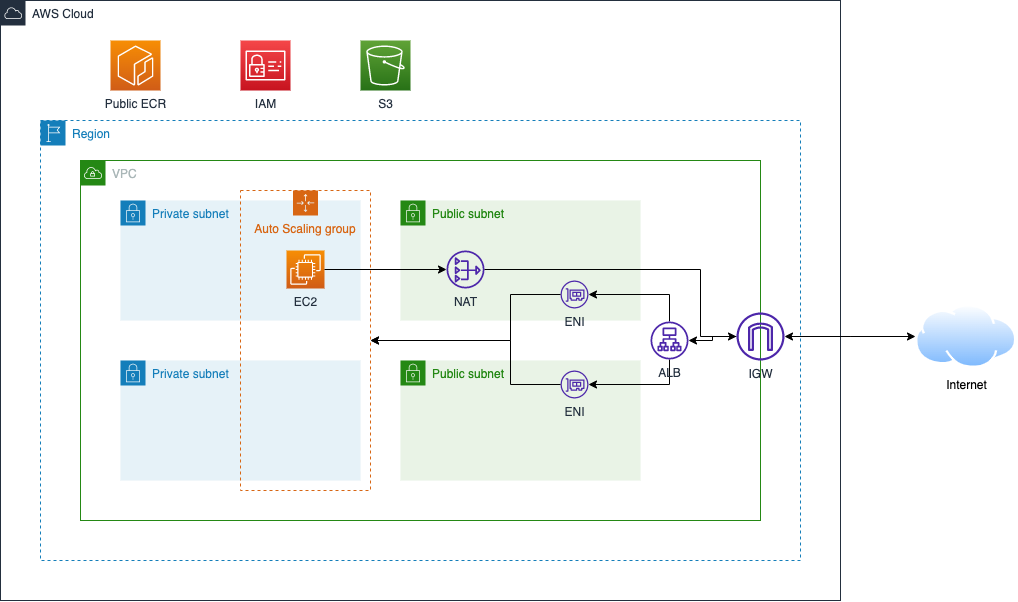

The diagram above was exported from draw.io. Its source (the exported page's mxGraphModel, read from the mxfile embedded in the PNG):
<mxGraphModel dx="2049" dy="1147" grid="1" gridSize="10" guides="1" tooltips="1" connect="1" arrows="1" fold="1" page="1" pageScale="1" pageWidth="850" pageHeight="1100" math="0" shadow="0">
  <root>
    <mxCell id="0" />
    <mxCell id="1" parent="0" />
    <mxCell id="g2xb5HiN6IqM22ZSBdEP-1" value="AWS Cloud" style="points=[[0,0],[0.25,0],[0.5,0],[0.75,0],[1,0],[1,0.25],[1,0.5],[1,0.75],[1,1],[0.75,1],[0.5,1],[0.25,1],[0,1],[0,0.75],[0,0.5],[0,0.25]];outlineConnect=0;gradientColor=none;html=1;whiteSpace=wrap;fontSize=12;fontStyle=0;container=1;pointerEvents=0;collapsible=0;recursiveResize=0;shape=mxgraph.aws4.group;grIcon=mxgraph.aws4.group_aws_cloud;strokeColor=#232F3E;fillColor=none;verticalAlign=top;align=left;spacingLeft=30;fontColor=#232F3E;dashed=0;" vertex="1" parent="1">
      <mxGeometry x="5" y="40" width="840" height="600" as="geometry" />
    </mxCell>
    <mxCell id="g2xb5HiN6IqM22ZSBdEP-2" value="Region" style="points=[[0,0],[0.25,0],[0.5,0],[0.75,0],[1,0],[1,0.25],[1,0.5],[1,0.75],[1,1],[0.75,1],[0.5,1],[0.25,1],[0,1],[0,0.75],[0,0.5],[0,0.25]];outlineConnect=0;gradientColor=none;html=1;whiteSpace=wrap;fontSize=12;fontStyle=0;container=1;pointerEvents=0;collapsible=0;recursiveResize=0;shape=mxgraph.aws4.group;grIcon=mxgraph.aws4.group_region;strokeColor=#147EBA;fillColor=none;verticalAlign=top;align=left;spacingLeft=30;fontColor=#147EBA;dashed=1;" vertex="1" parent="g2xb5HiN6IqM22ZSBdEP-1">
      <mxGeometry x="40" y="120" width="760" height="440" as="geometry" />
    </mxCell>
    <mxCell id="g2xb5HiN6IqM22ZSBdEP-3" value="VPC" style="points=[[0,0],[0.25,0],[0.5,0],[0.75,0],[1,0],[1,0.25],[1,0.5],[1,0.75],[1,1],[0.75,1],[0.5,1],[0.25,1],[0,1],[0,0.75],[0,0.5],[0,0.25]];outlineConnect=0;gradientColor=none;html=1;whiteSpace=wrap;fontSize=12;fontStyle=0;container=1;pointerEvents=0;collapsible=0;recursiveResize=0;shape=mxgraph.aws4.group;grIcon=mxgraph.aws4.group_vpc;strokeColor=#248814;fillColor=none;verticalAlign=top;align=left;spacingLeft=30;fontColor=#AAB7B8;dashed=0;" vertex="1" parent="g2xb5HiN6IqM22ZSBdEP-2">
      <mxGeometry x="40" y="40" width="680" height="360" as="geometry" />
    </mxCell>
    <mxCell id="g2xb5HiN6IqM22ZSBdEP-4" value="Private subnet" style="points=[[0,0],[0.25,0],[0.5,0],[0.75,0],[1,0],[1,0.25],[1,0.5],[1,0.75],[1,1],[0.75,1],[0.5,1],[0.25,1],[0,1],[0,0.75],[0,0.5],[0,0.25]];outlineConnect=0;gradientColor=none;html=1;whiteSpace=wrap;fontSize=12;fontStyle=0;container=1;pointerEvents=0;collapsible=0;recursiveResize=0;shape=mxgraph.aws4.group;grIcon=mxgraph.aws4.group_security_group;grStroke=0;strokeColor=#147EBA;fillColor=#E6F2F8;verticalAlign=top;align=left;spacingLeft=30;fontColor=#147EBA;dashed=0;" vertex="1" parent="g2xb5HiN6IqM22ZSBdEP-3">
      <mxGeometry x="40" y="40" width="240" height="120" as="geometry" />
    </mxCell>
    <mxCell id="g2xb5HiN6IqM22ZSBdEP-5" value="Private subnet" style="points=[[0,0],[0.25,0],[0.5,0],[0.75,0],[1,0],[1,0.25],[1,0.5],[1,0.75],[1,1],[0.75,1],[0.5,1],[0.25,1],[0,1],[0,0.75],[0,0.5],[0,0.25]];outlineConnect=0;gradientColor=none;html=1;whiteSpace=wrap;fontSize=12;fontStyle=0;container=1;pointerEvents=0;collapsible=0;recursiveResize=0;shape=mxgraph.aws4.group;grIcon=mxgraph.aws4.group_security_group;grStroke=0;strokeColor=#147EBA;fillColor=#E6F2F8;verticalAlign=top;align=left;spacingLeft=30;fontColor=#147EBA;dashed=0;" vertex="1" parent="g2xb5HiN6IqM22ZSBdEP-3">
      <mxGeometry x="40" y="200" width="240" height="120" as="geometry" />
    </mxCell>
    <mxCell id="g2xb5HiN6IqM22ZSBdEP-6" value="Public subnet" style="points=[[0,0],[0.25,0],[0.5,0],[0.75,0],[1,0],[1,0.25],[1,0.5],[1,0.75],[1,1],[0.75,1],[0.5,1],[0.25,1],[0,1],[0,0.75],[0,0.5],[0,0.25]];outlineConnect=0;gradientColor=none;html=1;whiteSpace=wrap;fontSize=12;fontStyle=0;container=1;pointerEvents=0;collapsible=0;recursiveResize=0;shape=mxgraph.aws4.group;grIcon=mxgraph.aws4.group_security_group;grStroke=0;strokeColor=#248814;fillColor=#E9F3E6;verticalAlign=top;align=left;spacingLeft=30;fontColor=#248814;dashed=0;" vertex="1" parent="g2xb5HiN6IqM22ZSBdEP-3">
      <mxGeometry x="320" y="40" width="240" height="120" as="geometry" />
    </mxCell>
    <mxCell id="g2xb5HiN6IqM22ZSBdEP-14" value="NAT" style="sketch=0;outlineConnect=0;fontColor=#232F3E;gradientColor=none;fillColor=#4D27AA;strokeColor=none;dashed=0;verticalLabelPosition=bottom;verticalAlign=top;align=center;html=1;fontSize=12;fontStyle=0;aspect=fixed;pointerEvents=1;shape=mxgraph.aws4.nat_gateway;" vertex="1" parent="g2xb5HiN6IqM22ZSBdEP-6">
      <mxGeometry x="46" y="50" width="38" height="38" as="geometry" />
    </mxCell>
    <mxCell id="g2xb5HiN6IqM22ZSBdEP-24" value="ENI" style="sketch=0;outlineConnect=0;fontColor=#232F3E;gradientColor=none;fillColor=#4D27AA;strokeColor=none;dashed=0;verticalLabelPosition=bottom;verticalAlign=top;align=center;html=1;fontSize=12;fontStyle=0;aspect=fixed;pointerEvents=1;shape=mxgraph.aws4.elastic_network_interface;" vertex="1" parent="g2xb5HiN6IqM22ZSBdEP-6">
      <mxGeometry x="160" y="80" width="28" height="28" as="geometry" />
    </mxCell>
    <mxCell id="g2xb5HiN6IqM22ZSBdEP-8" value="Public subnet" style="points=[[0,0],[0.25,0],[0.5,0],[0.75,0],[1,0],[1,0.25],[1,0.5],[1,0.75],[1,1],[0.75,1],[0.5,1],[0.25,1],[0,1],[0,0.75],[0,0.5],[0,0.25]];outlineConnect=0;gradientColor=none;html=1;whiteSpace=wrap;fontSize=12;fontStyle=0;container=1;pointerEvents=0;collapsible=0;recursiveResize=0;shape=mxgraph.aws4.group;grIcon=mxgraph.aws4.group_security_group;grStroke=0;strokeColor=#248814;fillColor=#E9F3E6;verticalAlign=top;align=left;spacingLeft=30;fontColor=#248814;dashed=0;" vertex="1" parent="g2xb5HiN6IqM22ZSBdEP-3">
      <mxGeometry x="320" y="200" width="240" height="120" as="geometry" />
    </mxCell>
    <mxCell id="g2xb5HiN6IqM22ZSBdEP-25" value="ENI" style="sketch=0;outlineConnect=0;fontColor=#232F3E;gradientColor=none;fillColor=#4D27AA;strokeColor=none;dashed=0;verticalLabelPosition=bottom;verticalAlign=top;align=center;html=1;fontSize=12;fontStyle=0;aspect=fixed;pointerEvents=1;shape=mxgraph.aws4.elastic_network_interface;" vertex="1" parent="g2xb5HiN6IqM22ZSBdEP-8">
      <mxGeometry x="160" y="10" width="28" height="28" as="geometry" />
    </mxCell>
    <mxCell id="g2xb5HiN6IqM22ZSBdEP-11" value="Auto Scaling group" style="points=[[0,0],[0.25,0],[0.5,0],[0.75,0],[1,0],[1,0.25],[1,0.5],[1,0.75],[1,1],[0.75,1],[0.5,1],[0.25,1],[0,1],[0,0.75],[0,0.5],[0,0.25]];outlineConnect=0;gradientColor=none;html=1;whiteSpace=wrap;fontSize=12;fontStyle=0;container=1;pointerEvents=0;collapsible=0;recursiveResize=0;shape=mxgraph.aws4.groupCenter;grIcon=mxgraph.aws4.group_auto_scaling_group;grStroke=1;strokeColor=#D86613;fillColor=none;verticalAlign=top;align=center;fontColor=#D86613;dashed=1;spacingTop=25;" vertex="1" parent="g2xb5HiN6IqM22ZSBdEP-3">
      <mxGeometry x="160" y="30" width="130" height="300" as="geometry" />
    </mxCell>
    <mxCell id="g2xb5HiN6IqM22ZSBdEP-12" value="EC2" style="sketch=0;points=[[0,0,0],[0.25,0,0],[0.5,0,0],[0.75,0,0],[1,0,0],[0,1,0],[0.25,1,0],[0.5,1,0],[0.75,1,0],[1,1,0],[0,0.25,0],[0,0.5,0],[0,0.75,0],[1,0.25,0],[1,0.5,0],[1,0.75,0]];outlineConnect=0;fontColor=#232F3E;gradientColor=#F78E04;gradientDirection=north;fillColor=#D05C17;strokeColor=#ffffff;dashed=0;verticalLabelPosition=bottom;verticalAlign=top;align=center;html=1;fontSize=12;fontStyle=0;aspect=fixed;shape=mxgraph.aws4.resourceIcon;resIcon=mxgraph.aws4.ec2;" vertex="1" parent="g2xb5HiN6IqM22ZSBdEP-11">
      <mxGeometry x="46" y="60" width="38" height="38" as="geometry" />
    </mxCell>
    <mxCell id="g2xb5HiN6IqM22ZSBdEP-15" style="edgeStyle=orthogonalEdgeStyle;rounded=0;orthogonalLoop=1;jettySize=auto;html=1;" edge="1" parent="g2xb5HiN6IqM22ZSBdEP-3" source="g2xb5HiN6IqM22ZSBdEP-12" target="g2xb5HiN6IqM22ZSBdEP-14">
      <mxGeometry relative="1" as="geometry" />
    </mxCell>
    <mxCell id="g2xb5HiN6IqM22ZSBdEP-26" style="edgeStyle=orthogonalEdgeStyle;rounded=0;orthogonalLoop=1;jettySize=auto;html=1;" edge="1" parent="g2xb5HiN6IqM22ZSBdEP-3" source="g2xb5HiN6IqM22ZSBdEP-18" target="g2xb5HiN6IqM22ZSBdEP-24">
      <mxGeometry relative="1" as="geometry">
        <Array as="points">
          <mxPoint x="589" y="134" />
        </Array>
      </mxGeometry>
    </mxCell>
    <mxCell id="g2xb5HiN6IqM22ZSBdEP-27" style="edgeStyle=orthogonalEdgeStyle;rounded=0;orthogonalLoop=1;jettySize=auto;html=1;" edge="1" parent="g2xb5HiN6IqM22ZSBdEP-3" source="g2xb5HiN6IqM22ZSBdEP-18" target="g2xb5HiN6IqM22ZSBdEP-25">
      <mxGeometry relative="1" as="geometry">
        <Array as="points">
          <mxPoint x="589" y="224" />
        </Array>
      </mxGeometry>
    </mxCell>
    <mxCell id="g2xb5HiN6IqM22ZSBdEP-18" value="ALB" style="sketch=0;outlineConnect=0;fontColor=#232F3E;gradientColor=none;fillColor=#4D27AA;strokeColor=none;dashed=0;verticalLabelPosition=bottom;verticalAlign=top;align=center;html=1;fontSize=12;fontStyle=0;aspect=fixed;pointerEvents=1;shape=mxgraph.aws4.application_load_balancer;" vertex="1" parent="g2xb5HiN6IqM22ZSBdEP-3">
      <mxGeometry x="570" y="161" width="38" height="38" as="geometry" />
    </mxCell>
    <mxCell id="g2xb5HiN6IqM22ZSBdEP-28" style="edgeStyle=orthogonalEdgeStyle;rounded=0;orthogonalLoop=1;jettySize=auto;html=1;" edge="1" parent="g2xb5HiN6IqM22ZSBdEP-3" source="g2xb5HiN6IqM22ZSBdEP-24" target="g2xb5HiN6IqM22ZSBdEP-11">
      <mxGeometry relative="1" as="geometry">
        <Array as="points">
          <mxPoint x="430" y="134" />
          <mxPoint x="430" y="180" />
        </Array>
      </mxGeometry>
    </mxCell>
    <mxCell id="g2xb5HiN6IqM22ZSBdEP-29" style="edgeStyle=orthogonalEdgeStyle;rounded=0;orthogonalLoop=1;jettySize=auto;html=1;" edge="1" parent="g2xb5HiN6IqM22ZSBdEP-3" source="g2xb5HiN6IqM22ZSBdEP-25" target="g2xb5HiN6IqM22ZSBdEP-11">
      <mxGeometry relative="1" as="geometry">
        <Array as="points">
          <mxPoint x="430" y="224" />
          <mxPoint x="430" y="180" />
        </Array>
      </mxGeometry>
    </mxCell>
    <mxCell id="g2xb5HiN6IqM22ZSBdEP-20" style="edgeStyle=orthogonalEdgeStyle;rounded=0;orthogonalLoop=1;jettySize=auto;html=1;" edge="1" parent="g2xb5HiN6IqM22ZSBdEP-2" source="g2xb5HiN6IqM22ZSBdEP-16" target="g2xb5HiN6IqM22ZSBdEP-18">
      <mxGeometry relative="1" as="geometry" />
    </mxCell>
    <mxCell id="g2xb5HiN6IqM22ZSBdEP-16" value="IGW" style="sketch=0;outlineConnect=0;fontColor=#232F3E;gradientColor=none;fillColor=#4D27AA;strokeColor=none;dashed=0;verticalLabelPosition=bottom;verticalAlign=top;align=center;html=1;fontSize=12;fontStyle=0;aspect=fixed;pointerEvents=1;shape=mxgraph.aws4.internet_gateway;" vertex="1" parent="g2xb5HiN6IqM22ZSBdEP-2">
      <mxGeometry x="696" y="192" width="48" height="48" as="geometry" />
    </mxCell>
    <mxCell id="g2xb5HiN6IqM22ZSBdEP-17" style="edgeStyle=orthogonalEdgeStyle;rounded=0;orthogonalLoop=1;jettySize=auto;html=1;" edge="1" parent="g2xb5HiN6IqM22ZSBdEP-2" source="g2xb5HiN6IqM22ZSBdEP-14" target="g2xb5HiN6IqM22ZSBdEP-16">
      <mxGeometry relative="1" as="geometry">
        <Array as="points">
          <mxPoint x="660" y="149" />
          <mxPoint x="660" y="216" />
        </Array>
      </mxGeometry>
    </mxCell>
    <mxCell id="g2xb5HiN6IqM22ZSBdEP-13" value="Public ECR" style="sketch=0;points=[[0,0,0],[0.25,0,0],[0.5,0,0],[0.75,0,0],[1,0,0],[0,1,0],[0.25,1,0],[0.5,1,0],[0.75,1,0],[1,1,0],[0,0.25,0],[0,0.5,0],[0,0.75,0],[1,0.25,0],[1,0.5,0],[1,0.75,0]];outlineConnect=0;fontColor=#232F3E;gradientColor=#F78E04;gradientDirection=north;fillColor=#D05C17;strokeColor=#ffffff;dashed=0;verticalLabelPosition=bottom;verticalAlign=top;align=center;html=1;fontSize=12;fontStyle=0;aspect=fixed;shape=mxgraph.aws4.resourceIcon;resIcon=mxgraph.aws4.ecr;" vertex="1" parent="g2xb5HiN6IqM22ZSBdEP-1">
      <mxGeometry x="110" y="40" width="50" height="50" as="geometry" />
    </mxCell>
    <mxCell id="g2xb5HiN6IqM22ZSBdEP-21" value="IAM" style="sketch=0;points=[[0,0,0],[0.25,0,0],[0.5,0,0],[0.75,0,0],[1,0,0],[0,1,0],[0.25,1,0],[0.5,1,0],[0.75,1,0],[1,1,0],[0,0.25,0],[0,0.5,0],[0,0.75,0],[1,0.25,0],[1,0.5,0],[1,0.75,0]];outlineConnect=0;fontColor=#232F3E;gradientColor=#F54749;gradientDirection=north;fillColor=#C7131F;strokeColor=#ffffff;dashed=0;verticalLabelPosition=bottom;verticalAlign=top;align=center;html=1;fontSize=12;fontStyle=0;aspect=fixed;shape=mxgraph.aws4.resourceIcon;resIcon=mxgraph.aws4.identity_and_access_management;" vertex="1" parent="g2xb5HiN6IqM22ZSBdEP-1">
      <mxGeometry x="240" y="40" width="50" height="50" as="geometry" />
    </mxCell>
    <mxCell id="g2xb5HiN6IqM22ZSBdEP-22" value="S3" style="sketch=0;points=[[0,0,0],[0.25,0,0],[0.5,0,0],[0.75,0,0],[1,0,0],[0,1,0],[0.25,1,0],[0.5,1,0],[0.75,1,0],[1,1,0],[0,0.25,0],[0,0.5,0],[0,0.75,0],[1,0.25,0],[1,0.5,0],[1,0.75,0]];outlineConnect=0;fontColor=#232F3E;gradientColor=#60A337;gradientDirection=north;fillColor=#277116;strokeColor=#ffffff;dashed=0;verticalLabelPosition=bottom;verticalAlign=top;align=center;html=1;fontSize=12;fontStyle=0;aspect=fixed;shape=mxgraph.aws4.resourceIcon;resIcon=mxgraph.aws4.s3;" vertex="1" parent="g2xb5HiN6IqM22ZSBdEP-1">
      <mxGeometry x="360" y="40" width="50" height="50" as="geometry" />
    </mxCell>
    <mxCell id="g2xb5HiN6IqM22ZSBdEP-30" value="Internet" style="aspect=fixed;perimeter=ellipsePerimeter;html=1;align=center;shadow=0;dashed=0;spacingTop=3;image;image=img/lib/active_directory/internet_cloud.svg;" vertex="1" parent="1">
      <mxGeometry x="920" y="344.06" width="101.4" height="63.88" as="geometry" />
    </mxCell>
    <mxCell id="g2xb5HiN6IqM22ZSBdEP-31" style="edgeStyle=orthogonalEdgeStyle;rounded=0;orthogonalLoop=1;jettySize=auto;html=1;startArrow=classic;startFill=1;" edge="1" parent="1" source="g2xb5HiN6IqM22ZSBdEP-16" target="g2xb5HiN6IqM22ZSBdEP-30">
      <mxGeometry relative="1" as="geometry" />
    </mxCell>
  </root>
</mxGraphModel>